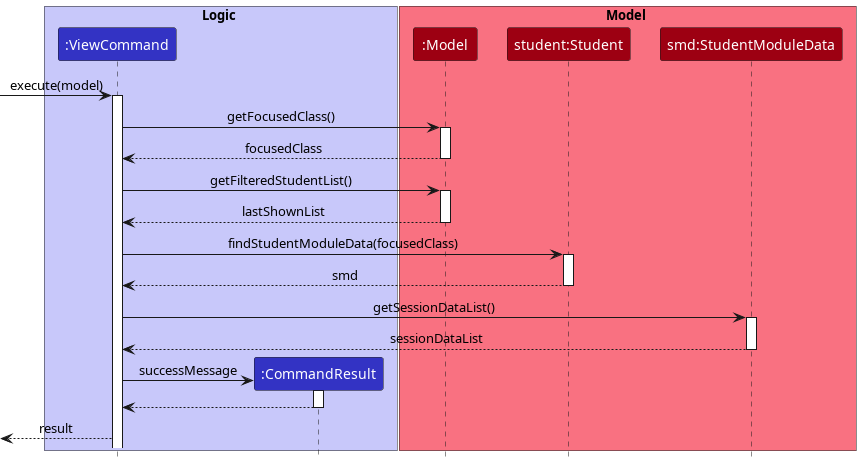

The diagram above was rendered by PlantUML. Its source (embedded in the PNG):
@startuml
!include style.puml

box Logic LOGIC_COLOR_T1
participant ":ViewCommand" as ViewCommand LOGIC_COLOR
participant ":CommandResult" as CommandResult LOGIC_COLOR
end box

box Model MODEL_COLOR_T1
participant ":Model" as Model MODEL_COLOR
participant "student:Student" as Student MODEL_COLOR
participant "smd:StudentModuleData" as SMD MODEL_COLOR
end box

[-> ViewCommand: execute(model)
activate ViewCommand

ViewCommand -> Model: getFocusedClass()
activate Model
Model --> ViewCommand: focusedClass
deactivate Model

ViewCommand -> Model: getFilteredStudentList()
activate Model
Model --> ViewCommand: lastShownList
deactivate Model

ViewCommand -> Student: findStudentModuleData(focusedClass)
activate Student
Student --> ViewCommand: smd
deactivate Student

ViewCommand -> SMD: getSessionDataList()
activate SMD
SMD --> ViewCommand: sessionDataList
deactivate SMD

create CommandResult
ViewCommand -> CommandResult: successMessage
activate CommandResult

CommandResult --> ViewCommand
deactivate CommandResult

ViewCommand -->[: result

@enduml